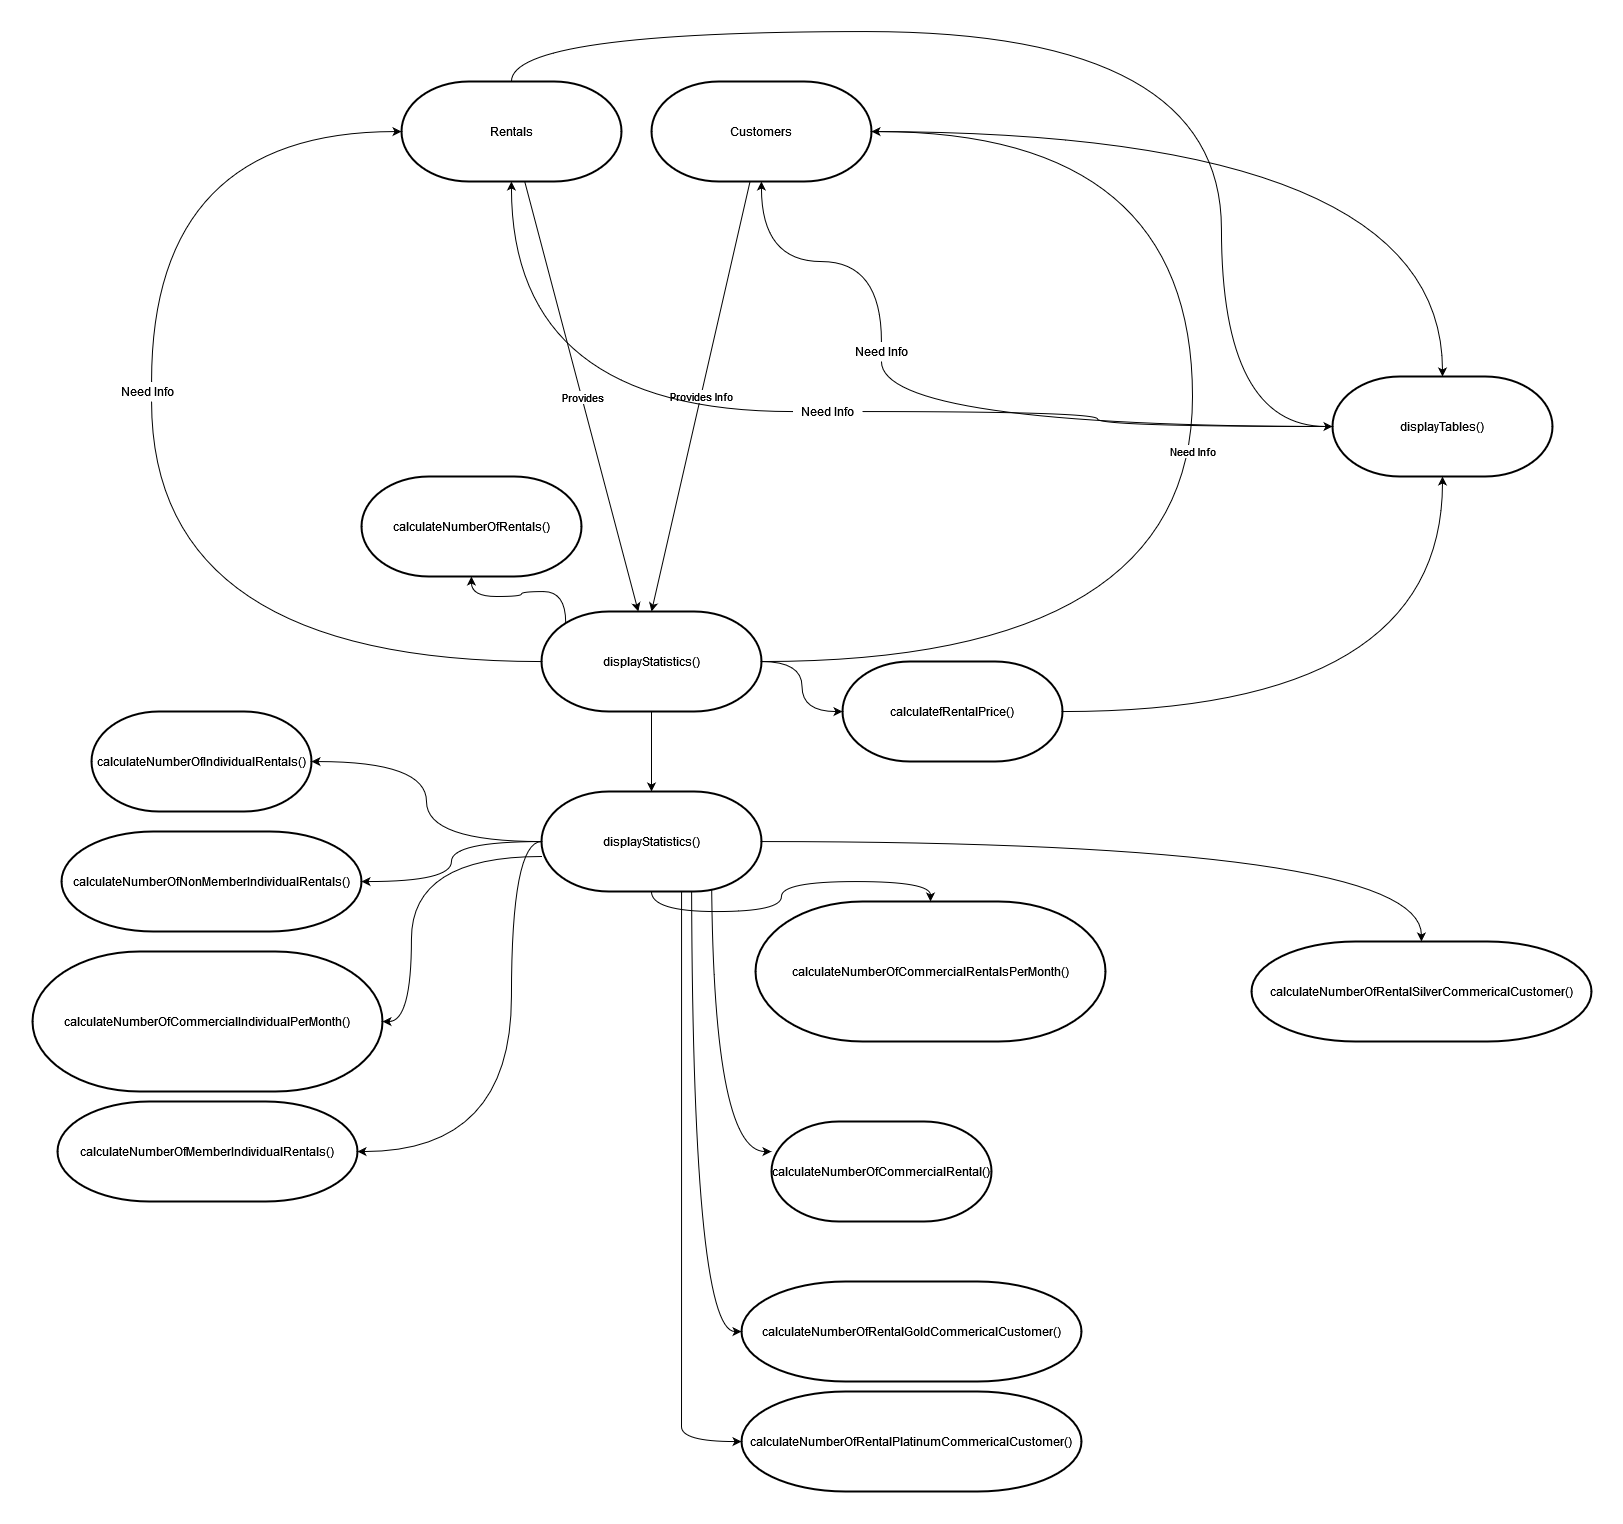

The diagram above was exported from draw.io. Its source (the exported page's mxGraphModel, read from the mxfile embedded in the PNG):
<mxGraphModel dx="814" dy="925" grid="1" gridSize="10" guides="1" tooltips="1" connect="1" arrows="1" fold="1" page="1" pageScale="1" pageWidth="827" pageHeight="1169" math="0" shadow="0">
  <root>
    <mxCell id="9Hb6MLAXnZnGu4OZHb7_-0" />
    <mxCell id="9Hb6MLAXnZnGu4OZHb7_-1" parent="9Hb6MLAXnZnGu4OZHb7_-0" />
    <mxCell id="lfa98jNXpS4LDm72FaKR-20" style="edgeStyle=orthogonalEdgeStyle;rounded=0;orthogonalLoop=1;jettySize=auto;html=1;curved=1;startArrow=none;" edge="1" parent="9Hb6MLAXnZnGu4OZHb7_-1" source="lfa98jNXpS4LDm72FaKR-22" target="lfa98jNXpS4LDm72FaKR-13">
      <mxGeometry relative="1" as="geometry">
        <mxPoint x="1499" y="90" as="targetPoint" />
        <Array as="points">
          <mxPoint x="1339" y="170" />
        </Array>
      </mxGeometry>
    </mxCell>
    <mxCell id="lfa98jNXpS4LDm72FaKR-21" value="&lt;div&gt;Need Info&lt;/div&gt;" style="edgeStyle=orthogonalEdgeStyle;rounded=0;orthogonalLoop=1;jettySize=auto;html=1;curved=1;" edge="1" parent="9Hb6MLAXnZnGu4OZHb7_-1" source="lfa98jNXpS4LDm72FaKR-0" target="lfa98jNXpS4LDm72FaKR-17">
      <mxGeometry relative="1" as="geometry">
        <Array as="points">
          <mxPoint x="2380" y="700" />
          <mxPoint x="2380" y="170" />
        </Array>
      </mxGeometry>
    </mxCell>
    <mxCell id="lfa98jNXpS4LDm72FaKR-30" style="edgeStyle=orthogonalEdgeStyle;curved=1;rounded=0;orthogonalLoop=1;jettySize=auto;html=1;exitX=0.11;exitY=0.11;exitDx=0;exitDy=0;exitPerimeter=0;" edge="1" parent="9Hb6MLAXnZnGu4OZHb7_-1" source="lfa98jNXpS4LDm72FaKR-0" target="lfa98jNXpS4LDm72FaKR-1">
      <mxGeometry relative="1" as="geometry" />
    </mxCell>
    <mxCell id="lfa98jNXpS4LDm72FaKR-50" style="edgeStyle=orthogonalEdgeStyle;curved=1;rounded=0;orthogonalLoop=1;jettySize=auto;html=1;" edge="1" parent="9Hb6MLAXnZnGu4OZHb7_-1" source="lfa98jNXpS4LDm72FaKR-0" target="lfa98jNXpS4LDm72FaKR-49">
      <mxGeometry relative="1" as="geometry" />
    </mxCell>
    <mxCell id="4X87gFlC_WOYe6TC90CO-1" value="" style="edgeStyle=orthogonalEdgeStyle;curved=1;rounded=0;orthogonalLoop=1;jettySize=auto;html=1;startArrow=none;startFill=0;" edge="1" parent="9Hb6MLAXnZnGu4OZHb7_-1" source="lfa98jNXpS4LDm72FaKR-0" target="4X87gFlC_WOYe6TC90CO-0">
      <mxGeometry relative="1" as="geometry" />
    </mxCell>
    <mxCell id="lfa98jNXpS4LDm72FaKR-0" value="displayStatistics()" style="strokeWidth=2;html=1;shape=mxgraph.flowchart.terminator;whiteSpace=wrap;" vertex="1" parent="9Hb6MLAXnZnGu4OZHb7_-1">
      <mxGeometry x="1729" y="650" width="220" height="100" as="geometry" />
    </mxCell>
    <mxCell id="lfa98jNXpS4LDm72FaKR-1" value="calculateNumberOfRentals()" style="strokeWidth=2;html=1;shape=mxgraph.flowchart.terminator;whiteSpace=wrap;" vertex="1" parent="9Hb6MLAXnZnGu4OZHb7_-1">
      <mxGeometry x="1549" y="515" width="220" height="100" as="geometry" />
    </mxCell>
    <mxCell id="lfa98jNXpS4LDm72FaKR-2" value="calculateNumberOfCommercialRental()" style="strokeWidth=2;html=1;shape=mxgraph.flowchart.terminator;whiteSpace=wrap;" vertex="1" parent="9Hb6MLAXnZnGu4OZHb7_-1">
      <mxGeometry x="1959" y="1160" width="220" height="100" as="geometry" />
    </mxCell>
    <mxCell id="lfa98jNXpS4LDm72FaKR-5" value="calculateNumberOfCommercialRentalsPerMonth()" style="strokeWidth=2;html=1;shape=mxgraph.flowchart.terminator;whiteSpace=wrap;" vertex="1" parent="9Hb6MLAXnZnGu4OZHb7_-1">
      <mxGeometry x="1943" y="940" width="350" height="140" as="geometry" />
    </mxCell>
    <mxCell id="lfa98jNXpS4LDm72FaKR-6" value="calculateNumberOfIndividualRentals()" style="strokeWidth=2;html=1;shape=mxgraph.flowchart.terminator;whiteSpace=wrap;" vertex="1" parent="9Hb6MLAXnZnGu4OZHb7_-1">
      <mxGeometry x="1279" y="750" width="220" height="100" as="geometry" />
    </mxCell>
    <mxCell id="lfa98jNXpS4LDm72FaKR-7" value="calculateNumberOfCommercialIndividualPerMonth()" style="strokeWidth=2;html=1;shape=mxgraph.flowchart.terminator;whiteSpace=wrap;" vertex="1" parent="9Hb6MLAXnZnGu4OZHb7_-1">
      <mxGeometry x="1220" y="990" width="350" height="140" as="geometry" />
    </mxCell>
    <mxCell id="lfa98jNXpS4LDm72FaKR-8" value="calculateNumberOfMemberIndividualRentals()" style="strokeWidth=2;html=1;shape=mxgraph.flowchart.terminator;whiteSpace=wrap;" vertex="1" parent="9Hb6MLAXnZnGu4OZHb7_-1">
      <mxGeometry x="1245" y="1140" width="300" height="100" as="geometry" />
    </mxCell>
    <mxCell id="lfa98jNXpS4LDm72FaKR-9" value="calculateNumberOfNonMemberIndividualRentals()" style="strokeWidth=2;html=1;shape=mxgraph.flowchart.terminator;whiteSpace=wrap;" vertex="1" parent="9Hb6MLAXnZnGu4OZHb7_-1">
      <mxGeometry x="1249" y="870" width="300" height="100" as="geometry" />
    </mxCell>
    <mxCell id="lfa98jNXpS4LDm72FaKR-10" value="calculateNumberOfRentalSilverCommericalCustomer()" style="strokeWidth=2;html=1;shape=mxgraph.flowchart.terminator;whiteSpace=wrap;" vertex="1" parent="9Hb6MLAXnZnGu4OZHb7_-1">
      <mxGeometry x="2439" y="980" width="340" height="100" as="geometry" />
    </mxCell>
    <mxCell id="lfa98jNXpS4LDm72FaKR-11" value="calculateNumberOfRentalGoldCommericalCustomer()" style="strokeWidth=2;html=1;shape=mxgraph.flowchart.terminator;whiteSpace=wrap;" vertex="1" parent="9Hb6MLAXnZnGu4OZHb7_-1">
      <mxGeometry x="1929" y="1320" width="340" height="100" as="geometry" />
    </mxCell>
    <mxCell id="lfa98jNXpS4LDm72FaKR-12" value="calculateNumberOfRentalPlatinumCommericalCustomer()" style="strokeWidth=2;html=1;shape=mxgraph.flowchart.terminator;whiteSpace=wrap;" vertex="1" parent="9Hb6MLAXnZnGu4OZHb7_-1">
      <mxGeometry x="1929" y="1430" width="340" height="100" as="geometry" />
    </mxCell>
    <mxCell id="lfa98jNXpS4LDm72FaKR-53" style="edgeStyle=orthogonalEdgeStyle;curved=1;rounded=0;orthogonalLoop=1;jettySize=auto;html=1;" edge="1" parent="9Hb6MLAXnZnGu4OZHb7_-1" source="lfa98jNXpS4LDm72FaKR-13" target="lfa98jNXpS4LDm72FaKR-43">
      <mxGeometry relative="1" as="geometry">
        <Array as="points">
          <mxPoint x="1699" y="70" />
          <mxPoint x="2409" y="70" />
        </Array>
      </mxGeometry>
    </mxCell>
    <mxCell id="lfa98jNXpS4LDm72FaKR-13" value="Rentals" style="strokeWidth=2;html=1;shape=mxgraph.flowchart.terminator;whiteSpace=wrap;" vertex="1" parent="9Hb6MLAXnZnGu4OZHb7_-1">
      <mxGeometry x="1589" y="120" width="220" height="100" as="geometry" />
    </mxCell>
    <mxCell id="lfa98jNXpS4LDm72FaKR-14" value="" style="endArrow=classic;html=1;rounded=0;" edge="1" parent="9Hb6MLAXnZnGu4OZHb7_-1" source="lfa98jNXpS4LDm72FaKR-13" target="lfa98jNXpS4LDm72FaKR-0">
      <mxGeometry relative="1" as="geometry">
        <mxPoint x="1689" y="260" as="sourcePoint" />
        <mxPoint x="1699" y="290" as="targetPoint" />
      </mxGeometry>
    </mxCell>
    <mxCell id="lfa98jNXpS4LDm72FaKR-15" value="Provides" style="edgeLabel;resizable=0;html=1;align=center;verticalAlign=middle;" connectable="0" vertex="1" parent="lfa98jNXpS4LDm72FaKR-14">
      <mxGeometry relative="1" as="geometry" />
    </mxCell>
    <mxCell id="lfa98jNXpS4LDm72FaKR-52" style="edgeStyle=orthogonalEdgeStyle;curved=1;rounded=0;orthogonalLoop=1;jettySize=auto;html=1;" edge="1" parent="9Hb6MLAXnZnGu4OZHb7_-1" source="lfa98jNXpS4LDm72FaKR-17" target="lfa98jNXpS4LDm72FaKR-43">
      <mxGeometry relative="1" as="geometry" />
    </mxCell>
    <mxCell id="lfa98jNXpS4LDm72FaKR-17" value="Customers" style="strokeWidth=2;html=1;shape=mxgraph.flowchart.terminator;whiteSpace=wrap;" vertex="1" parent="9Hb6MLAXnZnGu4OZHb7_-1">
      <mxGeometry x="1839" y="120" width="220" height="100" as="geometry" />
    </mxCell>
    <mxCell id="lfa98jNXpS4LDm72FaKR-18" value="" style="endArrow=classic;html=1;rounded=0;entryX=0.5;entryY=0;entryDx=0;entryDy=0;entryPerimeter=0;" edge="1" parent="9Hb6MLAXnZnGu4OZHb7_-1" source="lfa98jNXpS4LDm72FaKR-17" target="lfa98jNXpS4LDm72FaKR-0">
      <mxGeometry relative="1" as="geometry">
        <mxPoint x="1969" y="250" as="sourcePoint" />
        <mxPoint x="1949" y="290" as="targetPoint" />
      </mxGeometry>
    </mxCell>
    <mxCell id="lfa98jNXpS4LDm72FaKR-19" value="Provides Info" style="edgeLabel;resizable=0;html=1;align=center;verticalAlign=middle;" connectable="0" vertex="1" parent="lfa98jNXpS4LDm72FaKR-18">
      <mxGeometry relative="1" as="geometry" />
    </mxCell>
    <mxCell id="lfa98jNXpS4LDm72FaKR-35" style="edgeStyle=orthogonalEdgeStyle;curved=1;rounded=0;orthogonalLoop=1;jettySize=auto;html=1;" edge="1" parent="9Hb6MLAXnZnGu4OZHb7_-1" source="4X87gFlC_WOYe6TC90CO-0" target="lfa98jNXpS4LDm72FaKR-5">
      <mxGeometry relative="1" as="geometry">
        <mxPoint x="1959" y="900" as="sourcePoint" />
      </mxGeometry>
    </mxCell>
    <mxCell id="lfa98jNXpS4LDm72FaKR-36" style="edgeStyle=orthogonalEdgeStyle;curved=1;rounded=0;orthogonalLoop=1;jettySize=auto;html=1;" edge="1" parent="9Hb6MLAXnZnGu4OZHb7_-1" target="lfa98jNXpS4LDm72FaKR-2">
      <mxGeometry relative="1" as="geometry">
        <mxPoint x="1899.0588235294117" y="900" as="sourcePoint" />
        <Array as="points">
          <mxPoint x="1899" y="1190" />
        </Array>
      </mxGeometry>
    </mxCell>
    <mxCell id="lfa98jNXpS4LDm72FaKR-37" style="edgeStyle=orthogonalEdgeStyle;curved=1;rounded=0;orthogonalLoop=1;jettySize=auto;html=1;" edge="1" parent="9Hb6MLAXnZnGu4OZHb7_-1" source="4X87gFlC_WOYe6TC90CO-0" target="lfa98jNXpS4LDm72FaKR-10">
      <mxGeometry relative="1" as="geometry">
        <mxPoint x="2069" y="850.0588235294117" as="sourcePoint" />
      </mxGeometry>
    </mxCell>
    <mxCell id="lfa98jNXpS4LDm72FaKR-38" style="edgeStyle=orthogonalEdgeStyle;curved=1;rounded=0;orthogonalLoop=1;jettySize=auto;html=1;" edge="1" parent="9Hb6MLAXnZnGu4OZHb7_-1" target="lfa98jNXpS4LDm72FaKR-11">
      <mxGeometry relative="1" as="geometry">
        <mxPoint x="1879.0588235294117" y="900" as="sourcePoint" />
        <Array as="points">
          <mxPoint x="1879" y="1370" />
        </Array>
      </mxGeometry>
    </mxCell>
    <mxCell id="lfa98jNXpS4LDm72FaKR-39" style="edgeStyle=orthogonalEdgeStyle;curved=1;rounded=0;orthogonalLoop=1;jettySize=auto;html=1;" edge="1" parent="9Hb6MLAXnZnGu4OZHb7_-1" target="lfa98jNXpS4LDm72FaKR-12">
      <mxGeometry relative="1" as="geometry">
        <mxPoint x="1869.0588235294117" y="900" as="sourcePoint" />
        <mxPoint x="1869" y="1470" as="targetPoint" />
        <Array as="points">
          <mxPoint x="1869" y="1450" />
          <mxPoint x="1869" y="1450" />
        </Array>
      </mxGeometry>
    </mxCell>
    <mxCell id="lfa98jNXpS4LDm72FaKR-31" style="edgeStyle=orthogonalEdgeStyle;curved=1;rounded=0;orthogonalLoop=1;jettySize=auto;html=1;" edge="1" parent="9Hb6MLAXnZnGu4OZHb7_-1" source="4X87gFlC_WOYe6TC90CO-0" target="lfa98jNXpS4LDm72FaKR-9">
      <mxGeometry relative="1" as="geometry">
        <mxPoint x="1589" y="850.0588235294117" as="sourcePoint" />
      </mxGeometry>
    </mxCell>
    <mxCell id="lfa98jNXpS4LDm72FaKR-32" style="edgeStyle=orthogonalEdgeStyle;curved=1;rounded=0;orthogonalLoop=1;jettySize=auto;html=1;" edge="1" parent="9Hb6MLAXnZnGu4OZHb7_-1" source="4X87gFlC_WOYe6TC90CO-0" target="lfa98jNXpS4LDm72FaKR-7">
      <mxGeometry relative="1" as="geometry">
        <mxPoint x="1629.04" y="895" as="sourcePoint" />
        <Array as="points">
          <mxPoint x="1599" y="895" />
          <mxPoint x="1599" y="1060" />
        </Array>
      </mxGeometry>
    </mxCell>
    <mxCell id="lfa98jNXpS4LDm72FaKR-33" style="edgeStyle=orthogonalEdgeStyle;curved=1;rounded=0;orthogonalLoop=1;jettySize=auto;html=1;" edge="1" parent="9Hb6MLAXnZnGu4OZHb7_-1" source="4X87gFlC_WOYe6TC90CO-0" target="lfa98jNXpS4LDm72FaKR-6">
      <mxGeometry relative="1" as="geometry">
        <mxPoint x="1589" y="850.0588235294117" as="sourcePoint" />
      </mxGeometry>
    </mxCell>
    <mxCell id="lfa98jNXpS4LDm72FaKR-34" style="edgeStyle=orthogonalEdgeStyle;curved=1;rounded=0;orthogonalLoop=1;jettySize=auto;html=1;" edge="1" parent="9Hb6MLAXnZnGu4OZHb7_-1" source="4X87gFlC_WOYe6TC90CO-0" target="lfa98jNXpS4LDm72FaKR-8">
      <mxGeometry relative="1" as="geometry">
        <mxPoint x="1699.0588235294117" y="900" as="sourcePoint" />
        <Array as="points">
          <mxPoint x="1699" y="880" />
          <mxPoint x="1699" y="1190" />
        </Array>
      </mxGeometry>
    </mxCell>
    <mxCell id="lfa98jNXpS4LDm72FaKR-44" style="edgeStyle=orthogonalEdgeStyle;curved=1;rounded=0;orthogonalLoop=1;jettySize=auto;html=1;startArrow=none;" edge="1" parent="9Hb6MLAXnZnGu4OZHb7_-1" source="lfa98jNXpS4LDm72FaKR-47" target="lfa98jNXpS4LDm72FaKR-17">
      <mxGeometry relative="1" as="geometry" />
    </mxCell>
    <mxCell id="lfa98jNXpS4LDm72FaKR-45" style="edgeStyle=orthogonalEdgeStyle;curved=1;rounded=0;orthogonalLoop=1;jettySize=auto;html=1;startArrow=none;" edge="1" parent="9Hb6MLAXnZnGu4OZHb7_-1" source="lfa98jNXpS4LDm72FaKR-46" target="lfa98jNXpS4LDm72FaKR-13">
      <mxGeometry relative="1" as="geometry" />
    </mxCell>
    <mxCell id="lfa98jNXpS4LDm72FaKR-43" value="displayTables()" style="strokeWidth=2;html=1;shape=mxgraph.flowchart.terminator;whiteSpace=wrap;" vertex="1" parent="9Hb6MLAXnZnGu4OZHb7_-1">
      <mxGeometry x="2520" y="415" width="220" height="100" as="geometry" />
    </mxCell>
    <mxCell id="lfa98jNXpS4LDm72FaKR-51" style="edgeStyle=orthogonalEdgeStyle;curved=1;rounded=0;orthogonalLoop=1;jettySize=auto;html=1;" edge="1" parent="9Hb6MLAXnZnGu4OZHb7_-1" source="lfa98jNXpS4LDm72FaKR-49" target="lfa98jNXpS4LDm72FaKR-43">
      <mxGeometry relative="1" as="geometry" />
    </mxCell>
    <mxCell id="lfa98jNXpS4LDm72FaKR-49" value="calculatefRentalPrice()" style="strokeWidth=2;html=1;shape=mxgraph.flowchart.terminator;whiteSpace=wrap;" vertex="1" parent="9Hb6MLAXnZnGu4OZHb7_-1">
      <mxGeometry x="2030" y="700" width="220" height="100" as="geometry" />
    </mxCell>
    <mxCell id="lfa98jNXpS4LDm72FaKR-46" value="Need Info" style="text;html=1;align=center;verticalAlign=middle;resizable=0;points=[];autosize=1;strokeColor=none;fillColor=none;" vertex="1" parent="9Hb6MLAXnZnGu4OZHb7_-1">
      <mxGeometry x="1980" y="440" width="70" height="20" as="geometry" />
    </mxCell>
    <mxCell id="lfa98jNXpS4LDm72FaKR-54" value="" style="edgeStyle=orthogonalEdgeStyle;curved=1;rounded=0;orthogonalLoop=1;jettySize=auto;html=1;endArrow=none;" edge="1" parent="9Hb6MLAXnZnGu4OZHb7_-1" source="lfa98jNXpS4LDm72FaKR-43" target="lfa98jNXpS4LDm72FaKR-46">
      <mxGeometry relative="1" as="geometry">
        <mxPoint x="2310" y="465.0476190476188" as="sourcePoint" />
        <mxPoint x="1699" y="220" as="targetPoint" />
      </mxGeometry>
    </mxCell>
    <mxCell id="lfa98jNXpS4LDm72FaKR-47" value="Need Info" style="text;html=1;align=center;verticalAlign=middle;resizable=0;points=[];autosize=1;strokeColor=none;fillColor=none;" vertex="1" parent="9Hb6MLAXnZnGu4OZHb7_-1">
      <mxGeometry x="2034" y="380" width="70" height="20" as="geometry" />
    </mxCell>
    <mxCell id="lfa98jNXpS4LDm72FaKR-55" value="" style="edgeStyle=orthogonalEdgeStyle;curved=1;rounded=0;orthogonalLoop=1;jettySize=auto;html=1;endArrow=none;" edge="1" parent="9Hb6MLAXnZnGu4OZHb7_-1" source="lfa98jNXpS4LDm72FaKR-43" target="lfa98jNXpS4LDm72FaKR-47">
      <mxGeometry relative="1" as="geometry">
        <mxPoint x="2310" y="465.0476190476188" as="sourcePoint" />
        <mxPoint x="1949" y="220" as="targetPoint" />
      </mxGeometry>
    </mxCell>
    <mxCell id="lfa98jNXpS4LDm72FaKR-22" value="Need Info" style="text;html=1;align=center;verticalAlign=middle;resizable=0;points=[];autosize=1;strokeColor=none;fillColor=none;" vertex="1" parent="9Hb6MLAXnZnGu4OZHb7_-1">
      <mxGeometry x="1300" y="420" width="70" height="20" as="geometry" />
    </mxCell>
    <mxCell id="lfa98jNXpS4LDm72FaKR-61" value="" style="edgeStyle=orthogonalEdgeStyle;rounded=0;orthogonalLoop=1;jettySize=auto;html=1;curved=1;endArrow=none;" edge="1" parent="9Hb6MLAXnZnGu4OZHb7_-1" source="lfa98jNXpS4LDm72FaKR-0" target="lfa98jNXpS4LDm72FaKR-22">
      <mxGeometry relative="1" as="geometry">
        <mxPoint x="1589" y="169.9999999999999" as="targetPoint" />
        <mxPoint x="1729" y="700" as="sourcePoint" />
        <Array as="points">
          <mxPoint x="1339" y="700" />
        </Array>
      </mxGeometry>
    </mxCell>
    <mxCell id="4X87gFlC_WOYe6TC90CO-0" value="displayStatistics()" style="strokeWidth=2;html=1;shape=mxgraph.flowchart.terminator;whiteSpace=wrap;" vertex="1" parent="9Hb6MLAXnZnGu4OZHb7_-1">
      <mxGeometry x="1729" y="830" width="220" height="100" as="geometry" />
    </mxCell>
  </root>
</mxGraphModel>